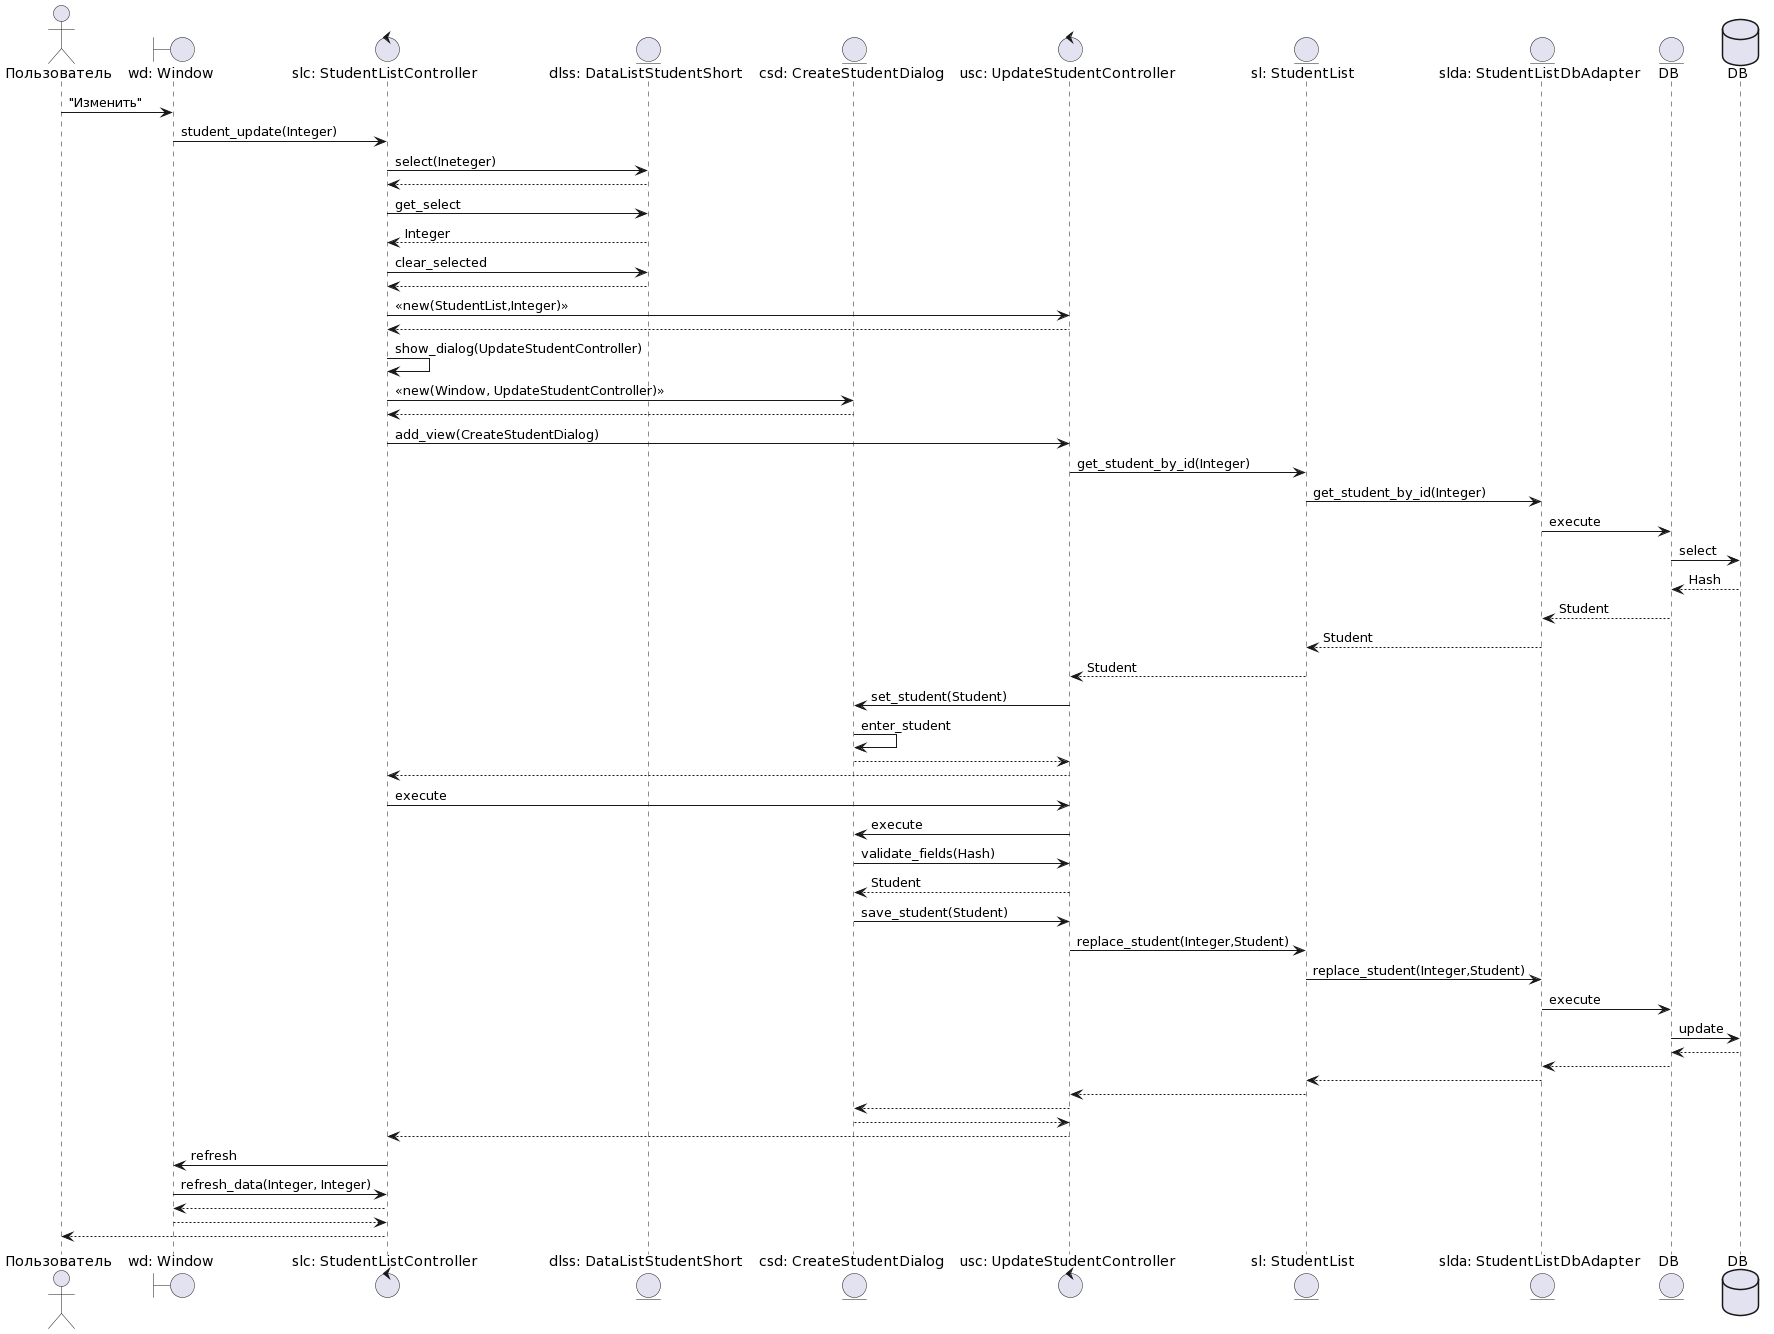

The diagram above was rendered by PlantUML. Its source (embedded in the PNG):
@startuml
actor       Пользователь                        as user
boundary    "wd: Window"               as wd
control     "slc: StudentListController"    as slc
entity      "dlss: DataListStudentShort"         as dlss
entity      "csd: CreateStudentDialog"    as csd
control      "usc: UpdateStudentController"  as asc
entity      "sl: StudentList"         as sl
entity      "slda: StudentListDbAdapter"         as slda
entity      "DB"            as db

database    DB                              as db_source


user -> wd:"Изменить"
wd->slc: student_update(Integer)
slc->dlss: select(Ineteger)
dlss-->slc
slc->dlss: get_select
dlss-->slc: Integer
slc->dlss: clear_selected
dlss-->slc
slc -> asc: <<new(StudentList,Integer)>>
asc --> slc
slc -> slc: show_dialog(UpdateStudentController)

slc->csd : <<new(Window, UpdateStudentController)>>
csd -->slc
slc ->asc: add_view(CreateStudentDialog)
asc->sl: get_student_by_id(Integer)
sl->slda: get_student_by_id(Integer)
slda->db: execute
db->db_source: select
db_source-->db: Hash
db-->slda:Student
slda-->sl: Student
sl-->asc: Student
asc->csd: set_student(Student)
csd->csd: enter_student
csd-->asc
asc-->slc

slc->asc: execute
asc->csd: execute
csd -> asc: validate_fields(Hash)
asc --> csd: Student
csd ->asc: save_student(Student)
asc->sl: replace_student(Integer,Student)
sl->slda: replace_student(Integer,Student)
slda->db: execute

db->db_source: update
db_source-->db
db-->slda
slda-->sl
sl-->asc
asc-->csd
csd-->asc

asc-->slc
slc->wd: refresh
wd->slc: refresh_data(Integer, Integer)
slc-->wd
wd-->slc
slc-->user
@enduml